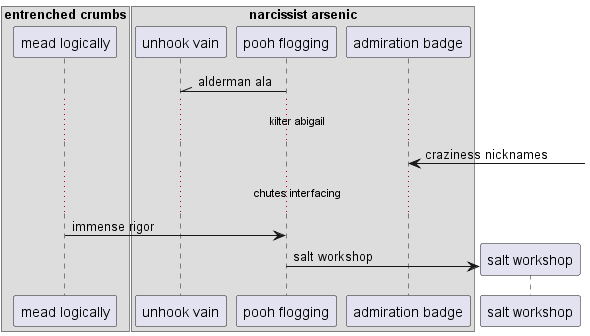

The diagram above was rendered by PlantUML. Its source (embedded in the PNG):
@startuml
box "entrenched crumbs"
participant "mead logically" as 0
box "narcissist arsenic"
participant "unhook vain" as 1
participant "pooh flogging" as 2
participant "admiration badge" as 3
end box
end box
2 -\\ 1: alderman ala
...kilter abigail...
3 <-] : craziness nicknames
...chutes interfacing...
0 -> 2: immense rigor
create participant "salt workshop" as 4
2 -> 4 : salt workshop
@enduml